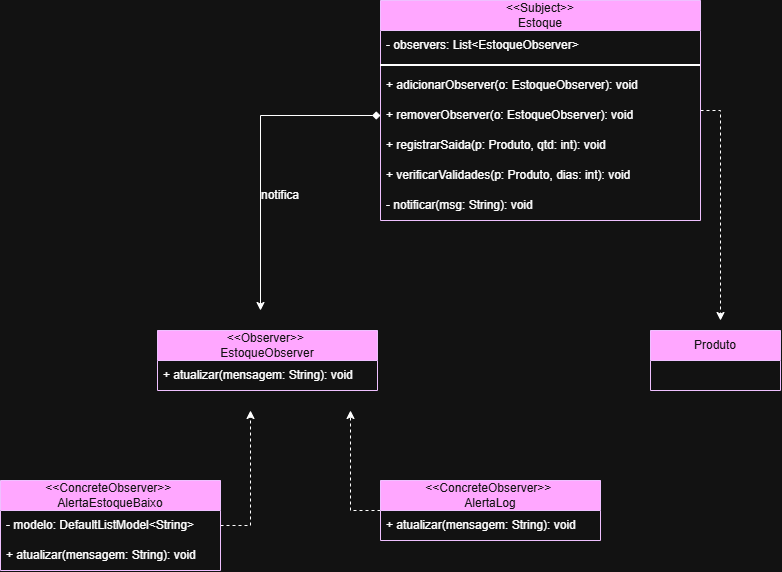

The diagram above was exported from draw.io. Its source (the exported page's mxGraphModel, read from the mxfile embedded in the PNG):
<mxGraphModel dx="2148" dy="721" grid="1" gridSize="10" guides="1" tooltips="1" connect="1" arrows="1" fold="1" page="1" pageScale="1" pageWidth="827" pageHeight="1169" math="0" shadow="0">
  <root>
    <mxCell id="0" />
    <mxCell id="1" parent="0" />
    <mxCell id="q3l-x4Rjy8jVB_V-WltZ-146" edge="1" parent="1" source="q3l-x4Rjy8jVB_V-WltZ-81" style="edgeStyle=orthogonalEdgeStyle;rounded=0;orthogonalLoop=1;jettySize=auto;html=1;dashed=1;">
      <mxGeometry relative="1" as="geometry">
        <mxPoint x="40" y="360" as="targetPoint" />
      </mxGeometry>
    </mxCell>
    <mxCell id="q3l-x4Rjy8jVB_V-WltZ-81" parent="1" style="swimlane;fontStyle=0;childLayout=stackLayout;horizontal=1;startSize=30;horizontalStack=0;resizeParent=1;resizeParentMax=0;resizeLast=0;collapsible=1;marginBottom=0;whiteSpace=wrap;html=1;fillColor=#6a00ff;fontColor=#ffffff;strokeColor=#3700CC;swimlaneFillColor=default;" value="&amp;lt;&amp;lt;Subject&amp;gt;&amp;gt;&lt;div&gt;Estoque&lt;/div&gt;" vertex="1">
      <mxGeometry height="220" width="320" x="-300" y="40" as="geometry" />
    </mxCell>
    <mxCell id="q3l-x4Rjy8jVB_V-WltZ-82" parent="q3l-x4Rjy8jVB_V-WltZ-81" style="text;strokeColor=none;fillColor=none;align=left;verticalAlign=middle;spacingLeft=4;spacingRight=4;overflow=hidden;points=[[0,0.5],[1,0.5]];portConstraint=eastwest;rotatable=0;whiteSpace=wrap;html=1;" value="    - observers: List&amp;lt;EstoqueObserver&amp;gt;" vertex="1">
      <mxGeometry height="30" width="320" y="30" as="geometry" />
    </mxCell>
    <mxCell id="q3l-x4Rjy8jVB_V-WltZ-118" parent="q3l-x4Rjy8jVB_V-WltZ-81" style="line;strokeWidth=2;html=1;" value="" vertex="1">
      <mxGeometry height="10" width="320" y="60" as="geometry" />
    </mxCell>
    <mxCell id="q3l-x4Rjy8jVB_V-WltZ-83" parent="q3l-x4Rjy8jVB_V-WltZ-81" style="text;strokeColor=none;fillColor=none;align=left;verticalAlign=middle;spacingLeft=4;spacingRight=4;overflow=hidden;points=[[0,0.5],[1,0.5]];portConstraint=eastwest;rotatable=0;whiteSpace=wrap;html=1;" value="&lt;div&gt;+ adicionarObserver(o: EstoqueObserver): void&amp;nbsp;&lt;/div&gt;" vertex="1">
      <mxGeometry height="30" width="320" y="70" as="geometry" />
    </mxCell>
    <mxCell id="q3l-x4Rjy8jVB_V-WltZ-144" edge="1" parent="q3l-x4Rjy8jVB_V-WltZ-81" source="q3l-x4Rjy8jVB_V-WltZ-114" style="edgeStyle=orthogonalEdgeStyle;rounded=0;orthogonalLoop=1;jettySize=auto;html=1;startArrow=diamond;startFill=1;">
      <mxGeometry relative="1" x="0.0032" as="geometry">
        <mxPoint x="-119.99999999999977" y="310" as="targetPoint" />
      </mxGeometry>
    </mxCell>
    <mxCell id="q3l-x4Rjy8jVB_V-WltZ-114" parent="q3l-x4Rjy8jVB_V-WltZ-81" style="text;strokeColor=none;fillColor=none;align=left;verticalAlign=middle;spacingLeft=4;spacingRight=4;overflow=hidden;points=[[0,0.5],[1,0.5]];portConstraint=eastwest;rotatable=0;whiteSpace=wrap;html=1;" value="&lt;div&gt;  + removerObserver(o: EstoqueObserver): void&lt;br&gt;&lt;/div&gt;" vertex="1">
      <mxGeometry height="30" width="320" y="100" as="geometry" />
    </mxCell>
    <mxCell id="q3l-x4Rjy8jVB_V-WltZ-115" parent="q3l-x4Rjy8jVB_V-WltZ-81" style="text;strokeColor=none;fillColor=none;align=left;verticalAlign=middle;spacingLeft=4;spacingRight=4;overflow=hidden;points=[[0,0.5],[1,0.5]];portConstraint=eastwest;rotatable=0;whiteSpace=wrap;html=1;" value="&lt;div&gt;    + registrarSaida(p: Produto, qtd: int): void&lt;br&gt;&lt;/div&gt;" vertex="1">
      <mxGeometry height="30" width="320" y="130" as="geometry" />
    </mxCell>
    <mxCell id="q3l-x4Rjy8jVB_V-WltZ-116" parent="q3l-x4Rjy8jVB_V-WltZ-81" style="text;strokeColor=none;fillColor=none;align=left;verticalAlign=middle;spacingLeft=4;spacingRight=4;overflow=hidden;points=[[0,0.5],[1,0.5]];portConstraint=eastwest;rotatable=0;whiteSpace=wrap;html=1;" value="+ verificarValidades(p: Produto, dias: int): void&amp;nbsp;" vertex="1">
      <mxGeometry height="30" width="320" y="160" as="geometry" />
    </mxCell>
    <mxCell id="q3l-x4Rjy8jVB_V-WltZ-117" parent="q3l-x4Rjy8jVB_V-WltZ-81" style="text;strokeColor=none;fillColor=none;align=left;verticalAlign=middle;spacingLeft=4;spacingRight=4;overflow=hidden;points=[[0,0.5],[1,0.5]];portConstraint=eastwest;rotatable=0;whiteSpace=wrap;html=1;" value="  - notificar(msg: String): void" vertex="1">
      <mxGeometry height="30" width="320" y="190" as="geometry" />
    </mxCell>
    <mxCell id="q3l-x4Rjy8jVB_V-WltZ-127" parent="1" style="swimlane;fontStyle=0;childLayout=stackLayout;horizontal=1;startSize=30;horizontalStack=0;resizeParent=1;resizeParentMax=0;resizeLast=0;collapsible=1;marginBottom=0;whiteSpace=wrap;html=1;fillColor=#6a00ff;fontColor=#ffffff;strokeColor=#3700CC;swimlaneFillColor=default;" value="&amp;lt;&amp;lt;Observer&amp;gt;&amp;gt;&amp;nbsp;&lt;div&gt;EstoqueObserver&lt;/div&gt;" vertex="1">
      <mxGeometry height="60" width="220" x="-523" y="370" as="geometry" />
    </mxCell>
    <mxCell id="q3l-x4Rjy8jVB_V-WltZ-128" parent="q3l-x4Rjy8jVB_V-WltZ-127" style="text;strokeColor=none;fillColor=none;align=left;verticalAlign=middle;spacingLeft=4;spacingRight=4;overflow=hidden;points=[[0,0.5],[1,0.5]];portConstraint=eastwest;rotatable=0;whiteSpace=wrap;html=1;" value="      + atualizar(mensagem: String): void" vertex="1">
      <mxGeometry height="30" width="220" y="30" as="geometry" />
    </mxCell>
    <mxCell id="q3l-x4Rjy8jVB_V-WltZ-135" parent="1" style="swimlane;fontStyle=0;childLayout=stackLayout;horizontal=1;startSize=30;horizontalStack=0;resizeParent=1;resizeParentMax=0;resizeLast=0;collapsible=1;marginBottom=0;whiteSpace=wrap;html=1;fillColor=#6a00ff;fontColor=#ffffff;strokeColor=#3700CC;swimlaneFillColor=default;" value="Produto" vertex="1">
      <mxGeometry height="60" width="130" x="-30" y="370" as="geometry" />
    </mxCell>
    <mxCell id="q3l-x4Rjy8jVB_V-WltZ-143" edge="1" parent="1" source="q3l-x4Rjy8jVB_V-WltZ-137" style="edgeStyle=orthogonalEdgeStyle;rounded=0;orthogonalLoop=1;jettySize=auto;html=1;dashed=1;">
      <mxGeometry relative="1" as="geometry">
        <mxPoint x="-430" y="450" as="targetPoint" />
      </mxGeometry>
    </mxCell>
    <mxCell id="q3l-x4Rjy8jVB_V-WltZ-137" parent="1" style="swimlane;fontStyle=0;childLayout=stackLayout;horizontal=1;startSize=30;horizontalStack=0;resizeParent=1;resizeParentMax=0;resizeLast=0;collapsible=1;marginBottom=0;whiteSpace=wrap;html=1;fillColor=#6a00ff;fontColor=#ffffff;strokeColor=#3700CC;swimlaneFillColor=default;" value="&amp;lt;&amp;lt;ConcreteObserver&amp;gt;&amp;gt;&amp;nbsp;&lt;div&gt;AlertaEstoqueBaixo&lt;/div&gt;" vertex="1">
      <mxGeometry height="90" width="220" x="-680" y="520" as="geometry" />
    </mxCell>
    <mxCell id="q3l-x4Rjy8jVB_V-WltZ-138" parent="q3l-x4Rjy8jVB_V-WltZ-137" style="text;strokeColor=none;fillColor=none;align=left;verticalAlign=middle;spacingLeft=4;spacingRight=4;overflow=hidden;points=[[0,0.5],[1,0.5]];portConstraint=eastwest;rotatable=0;whiteSpace=wrap;html=1;" value="        - modelo: DefaultListModel&amp;lt;String&amp;gt;" vertex="1">
      <mxGeometry height="30" width="220" y="30" as="geometry" />
    </mxCell>
    <mxCell id="q3l-x4Rjy8jVB_V-WltZ-139" parent="q3l-x4Rjy8jVB_V-WltZ-137" style="text;strokeColor=none;fillColor=none;align=left;verticalAlign=middle;spacingLeft=4;spacingRight=4;overflow=hidden;points=[[0,0.5],[1,0.5]];portConstraint=eastwest;rotatable=0;whiteSpace=wrap;html=1;" value="&lt;div&gt;+ atualizar(mensagem: String): void&amp;nbsp;&lt;/div&gt;" vertex="1">
      <mxGeometry height="30" width="220" y="60" as="geometry" />
    </mxCell>
    <mxCell id="q3l-x4Rjy8jVB_V-WltZ-142" edge="1" parent="1" source="q3l-x4Rjy8jVB_V-WltZ-140" style="edgeStyle=orthogonalEdgeStyle;rounded=0;orthogonalLoop=1;jettySize=auto;html=1;dashed=1;">
      <mxGeometry relative="1" as="geometry">
        <mxPoint x="-330" y="450" as="targetPoint" />
      </mxGeometry>
    </mxCell>
    <mxCell id="q3l-x4Rjy8jVB_V-WltZ-140" parent="1" style="swimlane;fontStyle=0;childLayout=stackLayout;horizontal=1;startSize=30;horizontalStack=0;resizeParent=1;resizeParentMax=0;resizeLast=0;collapsible=1;marginBottom=0;whiteSpace=wrap;html=1;fillColor=#6a00ff;fontColor=#ffffff;strokeColor=#3700CC;swimlaneFillColor=default;" value="&amp;lt;&amp;lt;ConcreteObserver&amp;gt;&amp;gt;&amp;nbsp;&lt;div&gt;AlertaLog&lt;/div&gt;" vertex="1">
      <mxGeometry height="60" width="220" x="-300" y="520" as="geometry" />
    </mxCell>
    <mxCell id="q3l-x4Rjy8jVB_V-WltZ-141" parent="q3l-x4Rjy8jVB_V-WltZ-140" style="text;strokeColor=none;fillColor=none;align=left;verticalAlign=middle;spacingLeft=4;spacingRight=4;overflow=hidden;points=[[0,0.5],[1,0.5]];portConstraint=eastwest;rotatable=0;whiteSpace=wrap;html=1;" value="        + atualizar(mensagem: String): void" vertex="1">
      <mxGeometry height="30" width="220" y="30" as="geometry" />
    </mxCell>
    <mxCell id="q3l-x4Rjy8jVB_V-WltZ-145" parent="1" style="text;html=1;whiteSpace=wrap;strokeColor=none;fillColor=none;align=center;verticalAlign=middle;rounded=0;" value="notifica" vertex="1">
      <mxGeometry height="30" width="60" x="-430" y="220" as="geometry" />
    </mxCell>
  </root>
</mxGraphModel>